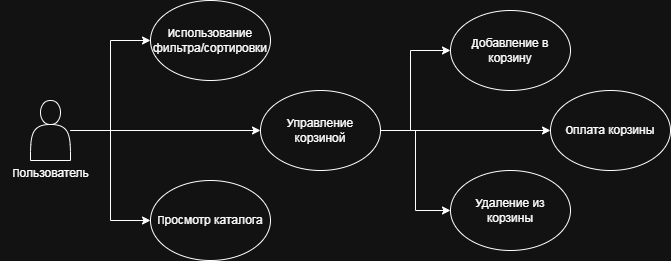

The diagram above was exported from draw.io. Its source (the exported page's mxGraphModel, read from the mxfile embedded in the PNG):
<mxGraphModel dx="880" dy="444" grid="1" gridSize="10" guides="1" tooltips="1" connect="1" arrows="1" fold="1" page="1" pageScale="1" pageWidth="827" pageHeight="1169" math="0" shadow="0">
  <root>
    <mxCell id="0" />
    <mxCell id="1" parent="0" />
    <mxCell id="XimBX6qVwKBdoPWUXZAa-13" style="edgeStyle=orthogonalEdgeStyle;rounded=0;orthogonalLoop=1;jettySize=auto;html=1;entryX=0;entryY=0.5;entryDx=0;entryDy=0;" edge="1" parent="1" source="XimBX6qVwKBdoPWUXZAa-1" target="XimBX6qVwKBdoPWUXZAa-3">
      <mxGeometry relative="1" as="geometry" />
    </mxCell>
    <mxCell id="XimBX6qVwKBdoPWUXZAa-14" style="edgeStyle=orthogonalEdgeStyle;rounded=0;orthogonalLoop=1;jettySize=auto;html=1;entryX=0;entryY=0.5;entryDx=0;entryDy=0;" edge="1" parent="1" source="XimBX6qVwKBdoPWUXZAa-1" target="XimBX6qVwKBdoPWUXZAa-4">
      <mxGeometry relative="1" as="geometry">
        <Array as="points">
          <mxPoint x="190" y="490" />
          <mxPoint x="190" y="400" />
        </Array>
      </mxGeometry>
    </mxCell>
    <mxCell id="XimBX6qVwKBdoPWUXZAa-15" style="edgeStyle=orthogonalEdgeStyle;rounded=0;orthogonalLoop=1;jettySize=auto;html=1;entryX=0;entryY=0.5;entryDx=0;entryDy=0;" edge="1" parent="1" source="XimBX6qVwKBdoPWUXZAa-1" target="XimBX6qVwKBdoPWUXZAa-5">
      <mxGeometry relative="1" as="geometry" />
    </mxCell>
    <mxCell id="XimBX6qVwKBdoPWUXZAa-1" value="" style="shape=actor;whiteSpace=wrap;html=1;" vertex="1" parent="1">
      <mxGeometry x="110" y="460" width="40" height="60" as="geometry" />
    </mxCell>
    <mxCell id="XimBX6qVwKBdoPWUXZAa-2" value="Пользователь" style="text;html=1;align=center;verticalAlign=middle;resizable=0;points=[];autosize=1;strokeColor=none;fillColor=none;" vertex="1" parent="1">
      <mxGeometry x="80" y="518" width="100" height="30" as="geometry" />
    </mxCell>
    <mxCell id="XimBX6qVwKBdoPWUXZAa-3" value="Просмотр каталога" style="ellipse;whiteSpace=wrap;html=1;" vertex="1" parent="1">
      <mxGeometry x="230" y="540" width="120" height="80" as="geometry" />
    </mxCell>
    <mxCell id="XimBX6qVwKBdoPWUXZAa-4" value="Использование фильтра/сортировки" style="ellipse;whiteSpace=wrap;html=1;" vertex="1" parent="1">
      <mxGeometry x="230" y="360" width="120" height="80" as="geometry" />
    </mxCell>
    <mxCell id="XimBX6qVwKBdoPWUXZAa-10" style="edgeStyle=orthogonalEdgeStyle;rounded=0;orthogonalLoop=1;jettySize=auto;html=1;" edge="1" parent="1" source="XimBX6qVwKBdoPWUXZAa-5" target="XimBX6qVwKBdoPWUXZAa-6">
      <mxGeometry relative="1" as="geometry">
        <Array as="points">
          <mxPoint x="490" y="490" />
          <mxPoint x="490" y="410" />
        </Array>
      </mxGeometry>
    </mxCell>
    <mxCell id="XimBX6qVwKBdoPWUXZAa-11" style="edgeStyle=orthogonalEdgeStyle;rounded=0;orthogonalLoop=1;jettySize=auto;html=1;entryX=0;entryY=0.5;entryDx=0;entryDy=0;" edge="1" parent="1" source="XimBX6qVwKBdoPWUXZAa-5" target="XimBX6qVwKBdoPWUXZAa-7">
      <mxGeometry relative="1" as="geometry" />
    </mxCell>
    <mxCell id="XimBX6qVwKBdoPWUXZAa-12" style="edgeStyle=orthogonalEdgeStyle;rounded=0;orthogonalLoop=1;jettySize=auto;html=1;entryX=0;entryY=0.5;entryDx=0;entryDy=0;" edge="1" parent="1" source="XimBX6qVwKBdoPWUXZAa-5" target="XimBX6qVwKBdoPWUXZAa-8">
      <mxGeometry relative="1" as="geometry" />
    </mxCell>
    <mxCell id="XimBX6qVwKBdoPWUXZAa-5" value="Управление корзиной" style="ellipse;whiteSpace=wrap;html=1;" vertex="1" parent="1">
      <mxGeometry x="340" y="450" width="120" height="80" as="geometry" />
    </mxCell>
    <mxCell id="XimBX6qVwKBdoPWUXZAa-6" value="Добавление в корзину" style="ellipse;whiteSpace=wrap;html=1;" vertex="1" parent="1">
      <mxGeometry x="530" y="370" width="120" height="80" as="geometry" />
    </mxCell>
    <mxCell id="XimBX6qVwKBdoPWUXZAa-7" value="Удаление из корзины" style="ellipse;whiteSpace=wrap;html=1;" vertex="1" parent="1">
      <mxGeometry x="530" y="530" width="120" height="80" as="geometry" />
    </mxCell>
    <mxCell id="XimBX6qVwKBdoPWUXZAa-8" value="Оплата корзины" style="ellipse;whiteSpace=wrap;html=1;" vertex="1" parent="1">
      <mxGeometry x="630" y="450" width="120" height="80" as="geometry" />
    </mxCell>
  </root>
</mxGraphModel>